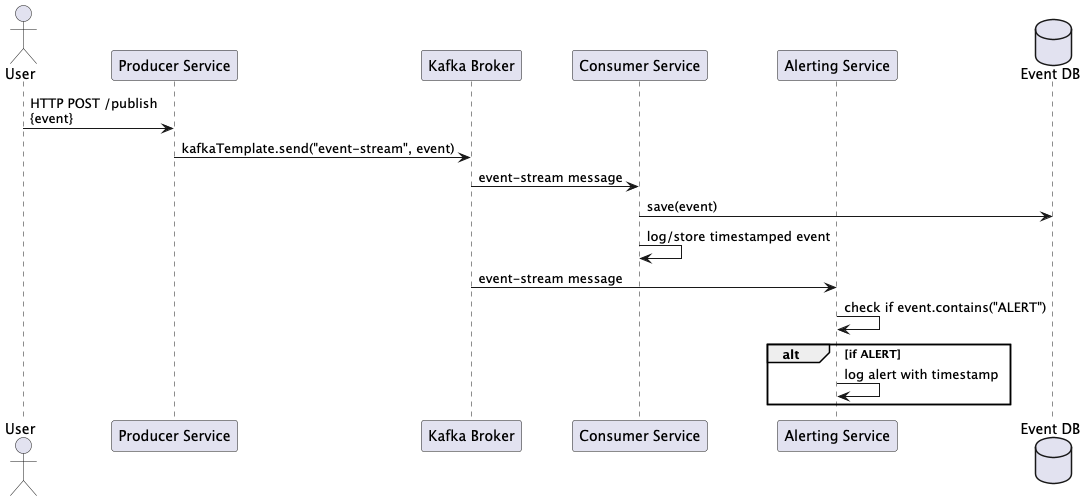

The diagram above was rendered by PlantUML. Its source (embedded in the PNG):
@startuml
actor User
participant "Producer Service" as Producer
participant "Kafka Broker" as Kafka
participant "Consumer Service" as Consumer
participant "Alerting Service" as Alerting
database "Event DB" as DB

User -> Producer : HTTP POST /publish\n{event}
Producer -> Kafka : kafkaTemplate.send("event-stream", event)

Kafka -> Consumer : event-stream message
Consumer -> DB : save(event)
Consumer -> Consumer : log/store timestamped event

Kafka -> Alerting : event-stream message
Alerting -> Alerting : check if event.contains("ALERT")
alt if ALERT
    Alerting -> Alerting : log alert with timestamp
end

@enduml